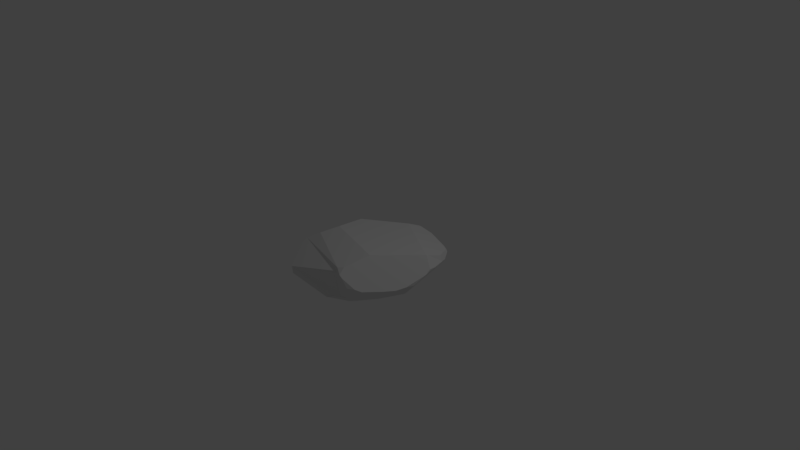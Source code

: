 # Source: Rock.blend  (saved by Blender 2.79.0; exported with 4.5.12 LTS)
import bpy
from mathutils import Matrix  # noqa: F401  (used for matrix-valued properties, if any)

bpy.ops.wm.read_factory_settings(use_empty=True)
scene = bpy.context.scene
scene.name = 'Scene'

# ---- collections
col_collection_1 = bpy.data.collections.new('Collection 1'); scene.collection.children.link(col_collection_1)

# ---- world
world_world = bpy.data.worlds.new('World'); scene.world = world_world
world_world.color = (0.05088, 0.05088, 0.05088)
world_world.use_sun_shadow = False
world_world.sun_shadow_jitter_overblur = 0.0
world_world.cycles.sampling_method = 'MANUAL'

# ---- cameras
cam_camera = bpy.data.cameras.new('Camera')
cam_camera.clip_end = 100.0
cam_camera.lens = 35.0
cam_camera.sensor_width = 32.0
cam_camera.sensor_height = 18.0
cam_camera.ortho_scale = 7.314
cam_camera.dof.focus_distance = 0.0
cam_camera.dof.aperture_fstop = 128.0

# ---- lights
light_lamp = bpy.data.lights.new('Lamp', 'POINT')
light_lamp.transmission_factor = 0.0
light_lamp.cutoff_distance = 30.0
light_lamp.energy = 100.0
light_lamp.shadow_buffer_clip_start = 1.001
light_lamp.shadow_soft_size = 0.1
light_lamp.shadow_maximum_resolution = 0.006
light_lamp.use_absolute_resolution = True

# ---- meshes
me_cube_001 = bpy.data.meshes.new('Cube.001')
me_cube_001.from_pydata([(2.362, 0.9692, 0.4918), (2.446, 0.8504, -0.4063), (2.272, 0.5904, -0.6884), (1.865, 1.188, 1.088), (-0.8751, -0.7077, -1.338), (0.6926, 0.8666, -1.636), (0.5685, 0.8278, -1.637), (-1.408, -2.029, -0.44), (-0.8828, -0.7458, -1.328), (0.5349, -1.321, -0.6215), (-0.3523, -2.21, -0.2184), (1.192, -0.275, -1.245), (-0.3549, -1.068, -1.176), (-0.7662, -2.136, -0.4404), (0.8217, 1.622, -1.404), (0.7206, 1.992, -1.12), (-1.023, -0.4574, -1.285), (-0.5181, -0.1471, -1.466), (0.3311, 0.6524, -1.611), (0.5093, 0.8579, -1.62), (0.6884, 2.019, -1.082), (-1.495, -1.749, -0.6123), (-1.128, -0.9777, -1.151), (-1.28, -0.289, -1.005), (-1.081, -0.471, -1.251), (-1.467, -2.02, -0.4047), (-1.619, -1.843, -0.4426), (-1.784, 0.007354, 0.5397), (-2.044, -0.607, 0.0171), (-2.078, -1.262, 0.1123), (1.778, 2.227, 0.4994), (2.136, 2.145, -0.549), (1.458, 2.06, -1.11), (1.695, 2.081, -1.002), (1.968, 2.224, 0.3657), (0.6928, 2.026, -1.079), (0.5678, 2.181, 0.6279), (0.7206, 2.026, -1.094), (0.2064, 2.11, 0.06541), (0.6757, 2.033, 0.775), (0.5103, 2.062, 0.7624), (-1.628, -0.05574, 0.9787), (-1.797, -1.539, 0.9469), (-1.552, -0.4399, 1.293), (-0.3616, -1.908, 1.102), (-0.5981, -1.309, 1.646), (-0.575, -2.203, 0.8549), (-1.335, -2.082, 1.011), (-1.422, -1.972, 1.113), (-0.7618, -1.319, 1.648), (1.076, 1.291, -1.515), (2.448, 1.467, -0.5376), (2.439, 1.197, -0.569), (2.227, 0.5874, -0.7729), (1.076, 0.7614, -1.564), (1.504, 0.1043, -1.324), (1.155, 1.552, -1.436), (2.12, 2.043, -0.715), (1.391, 1.849, -1.244), (1.712, 2.075, -0.9985), (2.451, 1.483, -0.5088), (2.102, 1.713, 0.6823), (2.296, 1.075, 0.6446), (2.476, 0.9805, 0.001567), (2.366, 0.9709, 0.4802), (2.059, 2.08, 0.414), (2.141, 2.191, -0.06728), (2.208, 2.17, -0.3254), (1.653, 2.149, 0.6509), (1.963, 1.696, 0.7878), (0.9179, 2.209, 0.7478), (1.127, 2.215, 0.7068), (0.7001, 2.037, 0.7701), (0.6842, 2.021, 0.7876), (1.859, 1.207, 1.087), (1.85, 1.182, 1.097), (0.6564, 1.811, 0.8511), (1.864, 1.542, 0.79), (-0.9118, -0.4754, 1.696), (-0.08526, 0.198, 1.714), (0.2897, 0.05617, 1.717)], [], [(71, 68, 30), (66, 34, 65), (11, 9, 10, 13, 12), (52, 1, 2, 53), (74, 75, 3), (62, 3, 75, 80, 45, 44, 0, 64), (48, 47, 46, 44, 45, 49), (19, 6, 18), (26, 21, 7, 25), (21, 22, 8, 12, 13, 7), (47, 25, 7, 13, 10, 46), (55, 53, 2, 9, 11), (16, 17, 4), (24, 16, 4, 8, 22), (16, 24, 23, 20, 15, 14, 19, 18, 17), (28, 23, 24, 22, 21, 26, 29), (20, 35, 37, 15), (27, 38, 35, 20, 23, 28), (58, 32, 33, 59), (58, 59, 57, 51, 52, 53, 55, 54, 50, 56), (36, 38, 27, 41, 40), (72, 39, 73), (41, 27, 28, 29, 42, 43), (45, 80, 79, 78, 49), (42, 29, 26, 25, 47, 48), (64, 63, 60, 67, 66, 65, 61, 62), (33, 31, 57, 59), (14, 15, 37, 32, 58, 56), (6, 5, 54, 55, 11, 12, 8, 4, 17, 18), (5, 50, 54), (19, 14, 56, 50, 5, 6), (0, 44, 46, 10, 9, 2, 1, 63, 64), (52, 51, 60, 63, 1), (57, 31, 67, 60, 51), (36, 40, 39, 72, 70), (32, 37, 35, 38, 36, 70, 71, 30, 34, 66, 67, 31, 33), (77, 69, 68, 71, 70, 72, 73, 76), (34, 30, 68, 69, 61, 65), (62, 61, 69, 77, 74, 3), (74, 77, 76, 79, 80, 75), (48, 49, 78, 43, 42), (39, 40, 41, 43, 78, 79, 76, 73)])
me_cube_001.use_remesh_preserve_volume = False
me_cube_001.use_remesh_preserve_attributes = False
me_cube_001.use_mirror_vertex_groups = False
me_cube_001.update()

# ---- objects
ob_lamp = bpy.data.objects.new('Lamp', light_lamp)
ob_camera = bpy.data.objects.new('Camera', cam_camera)
ob_roca = bpy.data.objects.new('Roca', me_cube_001)

# ---- transforms, parenting, visibility, modifiers, constraints
ob_lamp.location = (4.076, 1.005, 5.904)
ob_lamp.rotation_euler = (0.6503, 0.05522, 1.866)
ob_lamp.lock_rotations_4d = False
ob_lamp.empty_display_type = 'ARROWS'
ob_lamp.color = (0.0, 0.0, 0.0, 0.0)
ob_lamp.lineart.crease_threshold = 0.0
ob_camera.location = (7.481, -6.508, 5.344)
ob_camera.rotation_euler = (1.109, 0.0, 0.8149)
ob_camera.lock_rotations_4d = False
ob_camera.empty_display_type = 'ARROWS'
ob_camera.color = (0.0, 0.0, 0.0, 0.0)
ob_camera.display_type = 'WIRE'
ob_camera.lineart.crease_threshold = 0.0
ob_roca.location = (0.0, 0.0, 0.0)
ob_roca.rotation_euler = (-4.487, 1.019, -0.4026)
ob_roca.scale = (0.2353, 0.3996, 0.5809)
ob_roca.lineart.crease_threshold = 0.0

# ---- collection membership
col_collection_1.objects.link(ob_lamp)
col_collection_1.objects.link(ob_camera)
col_collection_1.objects.link(ob_roca)

# ---- scene / render settings (as saved in the file)
scene.camera = ob_camera
scene.frame_start = 1; scene.frame_end = 250; scene.frame_set(1)
scene.render.engine = 'BLENDER_EEVEE_NEXT'
scene.render.resolution_percentage = 50
scene.render.dither_intensity = 0.0
scene.cycles.use_denoising = False
scene.cycles.samples = 128
scene.cycles.sampling_pattern = 'TABULATED_SOBOL'
scene.cycles.use_adaptive_sampling = False
scene.cycles.use_light_tree = False
scene.cycles.blur_glossy = 0.0
scene.cycles.sample_clamp_indirect = 0.0
scene.view_settings.view_transform = 'Standard'
bpy.context.view_layer.update()
